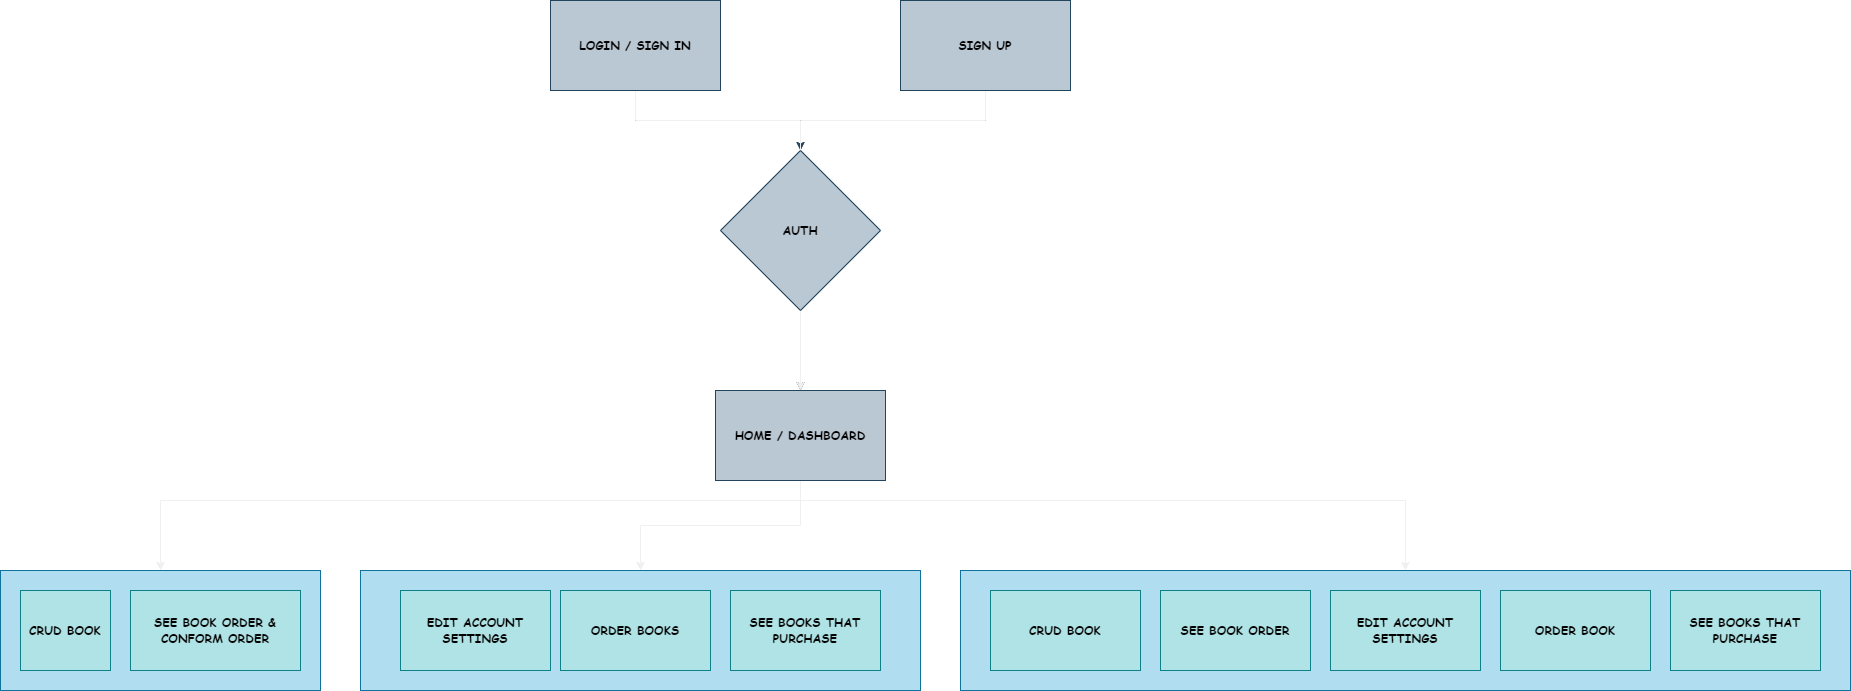

The diagram above was exported from draw.io. Its source (the exported page's mxGraphModel, read from the mxfile embedded in the PNG):
<mxGraphModel dx="3240" dy="1473" grid="1" gridSize="10" guides="1" tooltips="1" connect="1" arrows="1" fold="1" page="1" pageScale="1" pageWidth="850" pageHeight="1100" math="0" shadow="0">
  <root>
    <mxCell id="0" />
    <mxCell id="1" parent="0" />
    <mxCell id="Fp8Fa3yVPH9vFhSX78jm-16" style="edgeStyle=orthogonalEdgeStyle;rounded=0;orthogonalLoop=1;jettySize=auto;html=1;fillColor=#bac8d3;strokeColor=#23445d;fontColor=#000000;fontStyle=1" edge="1" parent="1" source="Fp8Fa3yVPH9vFhSX78jm-2" target="Fp8Fa3yVPH9vFhSX78jm-4">
      <mxGeometry relative="1" as="geometry" />
    </mxCell>
    <mxCell id="Fp8Fa3yVPH9vFhSX78jm-29" style="edgeStyle=orthogonalEdgeStyle;rounded=0;orthogonalLoop=1;jettySize=auto;html=1;" edge="1" parent="1" source="Fp8Fa3yVPH9vFhSX78jm-2" target="Fp8Fa3yVPH9vFhSX78jm-4">
      <mxGeometry relative="1" as="geometry" />
    </mxCell>
    <mxCell id="Fp8Fa3yVPH9vFhSX78jm-2" value="LOGIN / SIGN IN" style="rounded=0;whiteSpace=wrap;html=1;fontFamily=Comic Sans MS;fillColor=#bac8d3;strokeColor=#23445d;fontColor=#000000;fontStyle=1" vertex="1" parent="1">
      <mxGeometry x="520" y="190" width="170" height="90" as="geometry" />
    </mxCell>
    <mxCell id="Fp8Fa3yVPH9vFhSX78jm-17" style="edgeStyle=orthogonalEdgeStyle;rounded=0;orthogonalLoop=1;jettySize=auto;html=1;entryX=0.5;entryY=0;entryDx=0;entryDy=0;fillColor=#bac8d3;strokeColor=#23445d;fontColor=#000000;fontStyle=1" edge="1" parent="1" source="Fp8Fa3yVPH9vFhSX78jm-3" target="Fp8Fa3yVPH9vFhSX78jm-4">
      <mxGeometry relative="1" as="geometry">
        <Array as="points">
          <mxPoint x="955" y="310" />
          <mxPoint x="770" y="310" />
        </Array>
      </mxGeometry>
    </mxCell>
    <mxCell id="Fp8Fa3yVPH9vFhSX78jm-30" style="edgeStyle=orthogonalEdgeStyle;rounded=0;orthogonalLoop=1;jettySize=auto;html=1;" edge="1" parent="1" source="Fp8Fa3yVPH9vFhSX78jm-3">
      <mxGeometry relative="1" as="geometry">
        <mxPoint x="770" y="350" as="targetPoint" />
        <Array as="points">
          <mxPoint x="955" y="310" />
          <mxPoint x="770" y="310" />
        </Array>
      </mxGeometry>
    </mxCell>
    <mxCell id="Fp8Fa3yVPH9vFhSX78jm-3" value="SIGN UP" style="rounded=0;whiteSpace=wrap;html=1;fontFamily=Comic Sans MS;fillColor=#bac8d3;strokeColor=#23445d;fontColor=#000000;fontStyle=1" vertex="1" parent="1">
      <mxGeometry x="870" y="190" width="170" height="90" as="geometry" />
    </mxCell>
    <mxCell id="Fp8Fa3yVPH9vFhSX78jm-18" style="edgeStyle=orthogonalEdgeStyle;rounded=0;orthogonalLoop=1;jettySize=auto;html=1;entryX=0.5;entryY=0;entryDx=0;entryDy=0;fillColor=#bac8d3;strokeColor=#23445d;fontColor=#000000;fontStyle=1" edge="1" parent="1" source="Fp8Fa3yVPH9vFhSX78jm-4" target="Fp8Fa3yVPH9vFhSX78jm-5">
      <mxGeometry relative="1" as="geometry" />
    </mxCell>
    <mxCell id="Fp8Fa3yVPH9vFhSX78jm-31" style="edgeStyle=orthogonalEdgeStyle;rounded=0;orthogonalLoop=1;jettySize=auto;html=1;entryX=0.5;entryY=0;entryDx=0;entryDy=0;" edge="1" parent="1" source="Fp8Fa3yVPH9vFhSX78jm-4" target="Fp8Fa3yVPH9vFhSX78jm-5">
      <mxGeometry relative="1" as="geometry" />
    </mxCell>
    <mxCell id="Fp8Fa3yVPH9vFhSX78jm-4" value="AUTH" style="rhombus;whiteSpace=wrap;html=1;fontFamily=Comic Sans MS;fillColor=#bac8d3;strokeColor=#23445d;fontColor=#000000;fontStyle=1" vertex="1" parent="1">
      <mxGeometry x="690" y="340" width="160" height="160" as="geometry" />
    </mxCell>
    <mxCell id="Fp8Fa3yVPH9vFhSX78jm-32" style="edgeStyle=orthogonalEdgeStyle;rounded=0;orthogonalLoop=1;jettySize=auto;html=1;" edge="1" parent="1" source="Fp8Fa3yVPH9vFhSX78jm-5" target="Fp8Fa3yVPH9vFhSX78jm-6">
      <mxGeometry relative="1" as="geometry">
        <Array as="points">
          <mxPoint x="770" y="690" />
          <mxPoint x="130" y="690" />
        </Array>
      </mxGeometry>
    </mxCell>
    <mxCell id="Fp8Fa3yVPH9vFhSX78jm-33" style="edgeStyle=orthogonalEdgeStyle;rounded=0;orthogonalLoop=1;jettySize=auto;html=1;entryX=0.5;entryY=0;entryDx=0;entryDy=0;" edge="1" parent="1" source="Fp8Fa3yVPH9vFhSX78jm-5" target="Fp8Fa3yVPH9vFhSX78jm-10">
      <mxGeometry relative="1" as="geometry" />
    </mxCell>
    <mxCell id="Fp8Fa3yVPH9vFhSX78jm-34" style="edgeStyle=orthogonalEdgeStyle;rounded=0;orthogonalLoop=1;jettySize=auto;html=1;" edge="1" parent="1" source="Fp8Fa3yVPH9vFhSX78jm-5" target="Fp8Fa3yVPH9vFhSX78jm-21">
      <mxGeometry relative="1" as="geometry">
        <Array as="points">
          <mxPoint x="770" y="690" />
          <mxPoint x="1375" y="690" />
        </Array>
      </mxGeometry>
    </mxCell>
    <mxCell id="Fp8Fa3yVPH9vFhSX78jm-5" value="HOME / DASHBOARD" style="rounded=0;whiteSpace=wrap;html=1;fontFamily=Comic Sans MS;fillColor=#bac8d3;strokeColor=#23445d;fontColor=#000000;fontStyle=1" vertex="1" parent="1">
      <mxGeometry x="685" y="580" width="170" height="90" as="geometry" />
    </mxCell>
    <mxCell id="Fp8Fa3yVPH9vFhSX78jm-6" value="" style="rounded=0;whiteSpace=wrap;html=1;fillColor=#b1ddf0;strokeColor=#10739e;" vertex="1" parent="1">
      <mxGeometry x="-30" y="760" width="320" height="120" as="geometry" />
    </mxCell>
    <mxCell id="Fp8Fa3yVPH9vFhSX78jm-7" value="&lt;font face=&quot;Comic Sans MS&quot; color=&quot;#000000&quot;&gt;&lt;b&gt;CRUD BOOK&lt;/b&gt;&lt;/font&gt;" style="rounded=0;whiteSpace=wrap;html=1;fillColor=#b0e3e6;strokeColor=#0e8088;" vertex="1" parent="1">
      <mxGeometry x="-10" y="780" width="90" height="80" as="geometry" />
    </mxCell>
    <mxCell id="Fp8Fa3yVPH9vFhSX78jm-8" value="&lt;font face=&quot;Comic Sans MS&quot; color=&quot;#000000&quot;&gt;&lt;b&gt;SEE BOOK ORDER &amp;amp; CONFORM ORDER&lt;/b&gt;&lt;/font&gt;" style="rounded=0;whiteSpace=wrap;html=1;fillColor=#b0e3e6;strokeColor=#0e8088;" vertex="1" parent="1">
      <mxGeometry x="100" y="780" width="170" height="80" as="geometry" />
    </mxCell>
    <mxCell id="Fp8Fa3yVPH9vFhSX78jm-10" value="" style="rounded=0;whiteSpace=wrap;html=1;fillColor=#b1ddf0;strokeColor=#10739e;" vertex="1" parent="1">
      <mxGeometry x="330" y="760" width="560" height="120" as="geometry" />
    </mxCell>
    <mxCell id="Fp8Fa3yVPH9vFhSX78jm-12" value="&lt;font face=&quot;Comic Sans MS&quot; color=&quot;#000000&quot;&gt;&lt;b&gt;EDIT ACCOUNT SETTINGS&lt;/b&gt;&lt;/font&gt;" style="rounded=0;whiteSpace=wrap;html=1;fillColor=#b0e3e6;strokeColor=#0e8088;" vertex="1" parent="1">
      <mxGeometry x="370" y="780" width="150" height="80" as="geometry" />
    </mxCell>
    <mxCell id="Fp8Fa3yVPH9vFhSX78jm-13" value="&lt;font face=&quot;Comic Sans MS&quot; color=&quot;#000000&quot;&gt;&lt;b&gt;ORDER BOOKS&lt;/b&gt;&lt;/font&gt;" style="rounded=0;whiteSpace=wrap;html=1;fillColor=#b0e3e6;strokeColor=#0e8088;" vertex="1" parent="1">
      <mxGeometry x="530" y="780" width="150" height="80" as="geometry" />
    </mxCell>
    <mxCell id="Fp8Fa3yVPH9vFhSX78jm-14" value="&lt;font face=&quot;Comic Sans MS&quot; color=&quot;#000000&quot;&gt;&lt;b&gt;SEE BOOKS THAT PURCHASE&lt;/b&gt;&lt;/font&gt;" style="rounded=0;whiteSpace=wrap;html=1;fillColor=#b0e3e6;strokeColor=#0e8088;" vertex="1" parent="1">
      <mxGeometry x="700" y="780" width="150" height="80" as="geometry" />
    </mxCell>
    <mxCell id="Fp8Fa3yVPH9vFhSX78jm-21" value="" style="rounded=0;whiteSpace=wrap;html=1;fillColor=#b1ddf0;strokeColor=#10739e;" vertex="1" parent="1">
      <mxGeometry x="930" y="760" width="890" height="120" as="geometry" />
    </mxCell>
    <mxCell id="Fp8Fa3yVPH9vFhSX78jm-22" value="&lt;font face=&quot;Comic Sans MS&quot; color=&quot;#000000&quot;&gt;&lt;b&gt;CRUD BOOK&lt;/b&gt;&lt;/font&gt;" style="rounded=0;whiteSpace=wrap;html=1;fillColor=#b0e3e6;strokeColor=#0e8088;" vertex="1" parent="1">
      <mxGeometry x="960" y="780" width="150" height="80" as="geometry" />
    </mxCell>
    <mxCell id="Fp8Fa3yVPH9vFhSX78jm-23" value="&lt;font face=&quot;Comic Sans MS&quot; color=&quot;#000000&quot;&gt;&lt;b&gt;SEE BOOK ORDER&lt;/b&gt;&lt;/font&gt;" style="rounded=0;whiteSpace=wrap;html=1;fillColor=#b0e3e6;strokeColor=#0e8088;" vertex="1" parent="1">
      <mxGeometry x="1130" y="780" width="150" height="80" as="geometry" />
    </mxCell>
    <mxCell id="Fp8Fa3yVPH9vFhSX78jm-24" value="&lt;font face=&quot;Comic Sans MS&quot; color=&quot;#000000&quot;&gt;&lt;b&gt;EDIT ACCOUNT SETTINGS&lt;/b&gt;&lt;/font&gt;" style="rounded=0;whiteSpace=wrap;html=1;fillColor=#b0e3e6;strokeColor=#0e8088;" vertex="1" parent="1">
      <mxGeometry x="1300" y="780" width="150" height="80" as="geometry" />
    </mxCell>
    <mxCell id="Fp8Fa3yVPH9vFhSX78jm-26" value="&lt;font face=&quot;Comic Sans MS&quot; color=&quot;#000000&quot;&gt;&lt;b&gt;ORDER BOOK&lt;/b&gt;&lt;/font&gt;" style="rounded=0;whiteSpace=wrap;html=1;fillColor=#b0e3e6;strokeColor=#0e8088;" vertex="1" parent="1">
      <mxGeometry x="1470" y="780" width="150" height="80" as="geometry" />
    </mxCell>
    <mxCell id="Fp8Fa3yVPH9vFhSX78jm-27" value="&lt;font face=&quot;Comic Sans MS&quot; color=&quot;#000000&quot;&gt;&lt;b&gt;SEE BOOKS THAT&lt;br&gt;PURCHASE&lt;br&gt;&lt;/b&gt;&lt;/font&gt;" style="rounded=0;whiteSpace=wrap;html=1;fillColor=#b0e3e6;strokeColor=#0e8088;" vertex="1" parent="1">
      <mxGeometry x="1640" y="780" width="150" height="80" as="geometry" />
    </mxCell>
  </root>
</mxGraphModel>